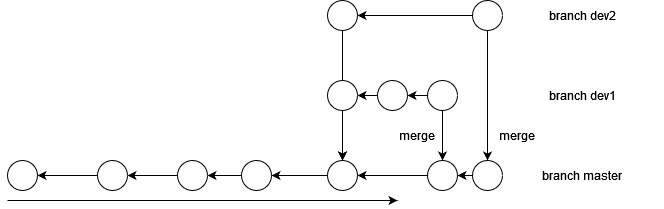

The diagram above was exported from draw.io. Its source (the exported page's mxGraphModel, read from the mxfile embedded in the PNG):
<mxGraphModel dx="790" dy="413" grid="1" gridSize="10" guides="1" tooltips="1" connect="1" arrows="1" fold="1" page="1" pageScale="1" pageWidth="827" pageHeight="1169" math="0" shadow="0">
  <root>
    <mxCell id="0" />
    <mxCell id="1" parent="0" />
    <mxCell id="6Yj-KdyIkS2RDdS3xBMh-1" value="" style="endArrow=classic;html=1;rounded=0;" edge="1" parent="1">
      <mxGeometry width="50" height="50" relative="1" as="geometry">
        <mxPoint x="179.99" y="240" as="sourcePoint" />
        <mxPoint x="570" y="240" as="targetPoint" />
      </mxGeometry>
    </mxCell>
    <mxCell id="6Yj-KdyIkS2RDdS3xBMh-3" value="" style="ellipse;whiteSpace=wrap;html=1;aspect=fixed;" vertex="1" parent="1">
      <mxGeometry x="180" y="200" width="30" height="30" as="geometry" />
    </mxCell>
    <mxCell id="6Yj-KdyIkS2RDdS3xBMh-11" style="edgeStyle=orthogonalEdgeStyle;rounded=0;orthogonalLoop=1;jettySize=auto;html=1;entryX=1;entryY=0.5;entryDx=0;entryDy=0;" edge="1" parent="1" source="6Yj-KdyIkS2RDdS3xBMh-4" target="6Yj-KdyIkS2RDdS3xBMh-3">
      <mxGeometry relative="1" as="geometry" />
    </mxCell>
    <mxCell id="6Yj-KdyIkS2RDdS3xBMh-4" value="" style="ellipse;whiteSpace=wrap;html=1;aspect=fixed;" vertex="1" parent="1">
      <mxGeometry x="270" y="200" width="30" height="30" as="geometry" />
    </mxCell>
    <mxCell id="6Yj-KdyIkS2RDdS3xBMh-10" style="edgeStyle=orthogonalEdgeStyle;rounded=0;orthogonalLoop=1;jettySize=auto;html=1;entryX=1;entryY=0.5;entryDx=0;entryDy=0;" edge="1" parent="1" source="6Yj-KdyIkS2RDdS3xBMh-5" target="6Yj-KdyIkS2RDdS3xBMh-4">
      <mxGeometry relative="1" as="geometry" />
    </mxCell>
    <mxCell id="6Yj-KdyIkS2RDdS3xBMh-5" value="" style="ellipse;whiteSpace=wrap;html=1;aspect=fixed;" vertex="1" parent="1">
      <mxGeometry x="350" y="200" width="30" height="30" as="geometry" />
    </mxCell>
    <mxCell id="6Yj-KdyIkS2RDdS3xBMh-9" style="edgeStyle=orthogonalEdgeStyle;rounded=0;orthogonalLoop=1;jettySize=auto;html=1;" edge="1" parent="1" source="6Yj-KdyIkS2RDdS3xBMh-6" target="6Yj-KdyIkS2RDdS3xBMh-5">
      <mxGeometry relative="1" as="geometry" />
    </mxCell>
    <mxCell id="6Yj-KdyIkS2RDdS3xBMh-6" value="" style="ellipse;whiteSpace=wrap;html=1;aspect=fixed;" vertex="1" parent="1">
      <mxGeometry x="414" y="200" width="30" height="30" as="geometry" />
    </mxCell>
    <mxCell id="6Yj-KdyIkS2RDdS3xBMh-8" style="edgeStyle=orthogonalEdgeStyle;rounded=0;orthogonalLoop=1;jettySize=auto;html=1;entryX=1;entryY=0.5;entryDx=0;entryDy=0;" edge="1" parent="1" source="6Yj-KdyIkS2RDdS3xBMh-7" target="6Yj-KdyIkS2RDdS3xBMh-6">
      <mxGeometry relative="1" as="geometry" />
    </mxCell>
    <mxCell id="6Yj-KdyIkS2RDdS3xBMh-7" value="" style="ellipse;whiteSpace=wrap;html=1;aspect=fixed;" vertex="1" parent="1">
      <mxGeometry x="500" y="200" width="30" height="30" as="geometry" />
    </mxCell>
    <mxCell id="6Yj-KdyIkS2RDdS3xBMh-12" value="branch master" style="text;html=1;strokeColor=none;fillColor=none;align=center;verticalAlign=middle;whiteSpace=wrap;rounded=0;" vertex="1" parent="1">
      <mxGeometry x="675" y="200" width="160" height="30" as="geometry" />
    </mxCell>
    <mxCell id="6Yj-KdyIkS2RDdS3xBMh-13" value="branch dev1" style="text;html=1;strokeColor=none;fillColor=none;align=center;verticalAlign=middle;whiteSpace=wrap;rounded=0;" vertex="1" parent="1">
      <mxGeometry x="675" y="120" width="160" height="30" as="geometry" />
    </mxCell>
    <mxCell id="6Yj-KdyIkS2RDdS3xBMh-17" style="edgeStyle=orthogonalEdgeStyle;rounded=0;orthogonalLoop=1;jettySize=auto;html=1;entryX=0.5;entryY=0;entryDx=0;entryDy=0;" edge="1" parent="1" source="6Yj-KdyIkS2RDdS3xBMh-15" target="6Yj-KdyIkS2RDdS3xBMh-7">
      <mxGeometry relative="1" as="geometry" />
    </mxCell>
    <mxCell id="6Yj-KdyIkS2RDdS3xBMh-20" style="edgeStyle=orthogonalEdgeStyle;rounded=0;orthogonalLoop=1;jettySize=auto;html=1;exitX=0;exitY=0.5;exitDx=0;exitDy=0;entryX=1;entryY=0.5;entryDx=0;entryDy=0;" edge="1" parent="1" source="6Yj-KdyIkS2RDdS3xBMh-18" target="6Yj-KdyIkS2RDdS3xBMh-15">
      <mxGeometry relative="1" as="geometry" />
    </mxCell>
    <mxCell id="6Yj-KdyIkS2RDdS3xBMh-18" value="" style="ellipse;whiteSpace=wrap;html=1;aspect=fixed;" vertex="1" parent="1">
      <mxGeometry x="550" y="120" width="30" height="30" as="geometry" />
    </mxCell>
    <mxCell id="6Yj-KdyIkS2RDdS3xBMh-21" style="edgeStyle=orthogonalEdgeStyle;rounded=0;orthogonalLoop=1;jettySize=auto;html=1;exitX=0;exitY=0.5;exitDx=0;exitDy=0;entryX=1;entryY=0.5;entryDx=0;entryDy=0;" edge="1" parent="1" source="6Yj-KdyIkS2RDdS3xBMh-19" target="6Yj-KdyIkS2RDdS3xBMh-18">
      <mxGeometry relative="1" as="geometry" />
    </mxCell>
    <mxCell id="6Yj-KdyIkS2RDdS3xBMh-24" style="edgeStyle=orthogonalEdgeStyle;rounded=0;orthogonalLoop=1;jettySize=auto;html=1;entryX=0.5;entryY=0;entryDx=0;entryDy=0;" edge="1" parent="1" source="6Yj-KdyIkS2RDdS3xBMh-19" target="6Yj-KdyIkS2RDdS3xBMh-22">
      <mxGeometry relative="1" as="geometry" />
    </mxCell>
    <mxCell id="6Yj-KdyIkS2RDdS3xBMh-19" value="" style="ellipse;whiteSpace=wrap;html=1;aspect=fixed;" vertex="1" parent="1">
      <mxGeometry x="600" y="120" width="30" height="30" as="geometry" />
    </mxCell>
    <mxCell id="6Yj-KdyIkS2RDdS3xBMh-25" style="edgeStyle=orthogonalEdgeStyle;rounded=0;orthogonalLoop=1;jettySize=auto;html=1;" edge="1" parent="1" source="6Yj-KdyIkS2RDdS3xBMh-22" target="6Yj-KdyIkS2RDdS3xBMh-7">
      <mxGeometry relative="1" as="geometry" />
    </mxCell>
    <mxCell id="6Yj-KdyIkS2RDdS3xBMh-22" value="" style="ellipse;whiteSpace=wrap;html=1;aspect=fixed;" vertex="1" parent="1">
      <mxGeometry x="600" y="200" width="30" height="30" as="geometry" />
    </mxCell>
    <mxCell id="6Yj-KdyIkS2RDdS3xBMh-26" value="merge" style="text;html=1;strokeColor=none;fillColor=none;align=center;verticalAlign=middle;whiteSpace=wrap;rounded=0;" vertex="1" parent="1">
      <mxGeometry x="610" y="160" width="160" height="30" as="geometry" />
    </mxCell>
    <mxCell id="6Yj-KdyIkS2RDdS3xBMh-35" style="edgeStyle=orthogonalEdgeStyle;rounded=0;orthogonalLoop=1;jettySize=auto;html=1;exitX=0.5;exitY=1;exitDx=0;exitDy=0;" edge="1" parent="1" source="6Yj-KdyIkS2RDdS3xBMh-27" target="6Yj-KdyIkS2RDdS3xBMh-7">
      <mxGeometry relative="1" as="geometry" />
    </mxCell>
    <mxCell id="6Yj-KdyIkS2RDdS3xBMh-27" value="" style="ellipse;whiteSpace=wrap;html=1;aspect=fixed;" vertex="1" parent="1">
      <mxGeometry x="500" y="40" width="30" height="30" as="geometry" />
    </mxCell>
    <mxCell id="6Yj-KdyIkS2RDdS3xBMh-30" style="edgeStyle=orthogonalEdgeStyle;rounded=0;orthogonalLoop=1;jettySize=auto;html=1;exitX=0;exitY=0.5;exitDx=0;exitDy=0;" edge="1" parent="1" source="6Yj-KdyIkS2RDdS3xBMh-31" target="6Yj-KdyIkS2RDdS3xBMh-27">
      <mxGeometry relative="1" as="geometry">
        <mxPoint x="580" y="55" as="targetPoint" />
      </mxGeometry>
    </mxCell>
    <mxCell id="6Yj-KdyIkS2RDdS3xBMh-38" style="edgeStyle=orthogonalEdgeStyle;rounded=0;orthogonalLoop=1;jettySize=auto;html=1;" edge="1" parent="1" source="6Yj-KdyIkS2RDdS3xBMh-31" target="6Yj-KdyIkS2RDdS3xBMh-36">
      <mxGeometry relative="1" as="geometry" />
    </mxCell>
    <mxCell id="6Yj-KdyIkS2RDdS3xBMh-31" value="" style="ellipse;whiteSpace=wrap;html=1;aspect=fixed;" vertex="1" parent="1">
      <mxGeometry x="645" y="40" width="30" height="30" as="geometry" />
    </mxCell>
    <mxCell id="6Yj-KdyIkS2RDdS3xBMh-32" value="branch dev2" style="text;html=1;strokeColor=none;fillColor=none;align=center;verticalAlign=middle;whiteSpace=wrap;rounded=0;" vertex="1" parent="1">
      <mxGeometry x="675" y="40" width="160" height="30" as="geometry" />
    </mxCell>
    <mxCell id="6Yj-KdyIkS2RDdS3xBMh-15" value="" style="ellipse;whiteSpace=wrap;html=1;aspect=fixed;" vertex="1" parent="1">
      <mxGeometry x="500" y="120" width="30" height="30" as="geometry" />
    </mxCell>
    <mxCell id="6Yj-KdyIkS2RDdS3xBMh-39" style="edgeStyle=orthogonalEdgeStyle;rounded=0;orthogonalLoop=1;jettySize=auto;html=1;exitX=0;exitY=0.5;exitDx=0;exitDy=0;entryX=1;entryY=0.5;entryDx=0;entryDy=0;" edge="1" parent="1" source="6Yj-KdyIkS2RDdS3xBMh-36" target="6Yj-KdyIkS2RDdS3xBMh-22">
      <mxGeometry relative="1" as="geometry" />
    </mxCell>
    <mxCell id="6Yj-KdyIkS2RDdS3xBMh-36" value="" style="ellipse;whiteSpace=wrap;html=1;aspect=fixed;" vertex="1" parent="1">
      <mxGeometry x="645" y="200" width="30" height="30" as="geometry" />
    </mxCell>
    <mxCell id="6Yj-KdyIkS2RDdS3xBMh-40" value="merge" style="text;html=1;strokeColor=none;fillColor=none;align=center;verticalAlign=middle;whiteSpace=wrap;rounded=0;" vertex="1" parent="1">
      <mxGeometry x="510" y="160" width="160" height="30" as="geometry" />
    </mxCell>
  </root>
</mxGraphModel>